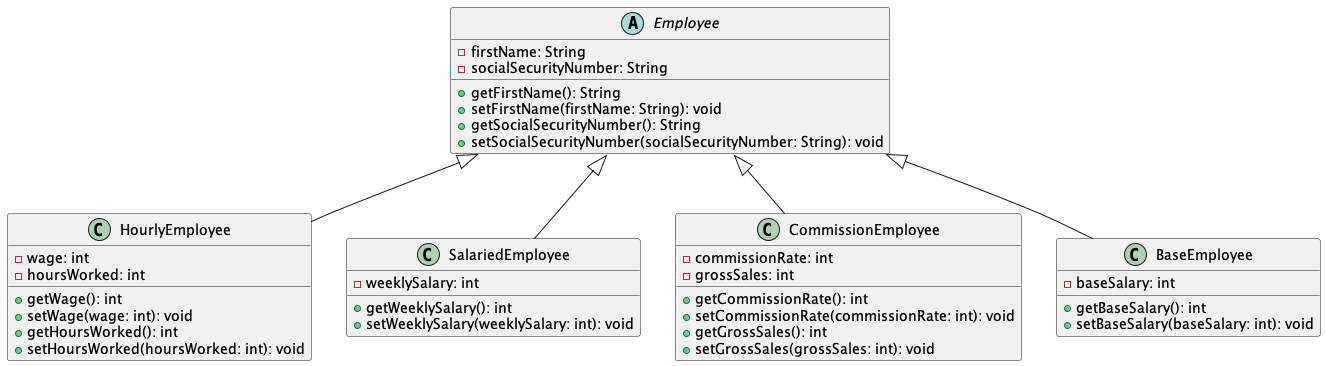

The diagram above was rendered by PlantUML. Its source (embedded in the PNG):
@startuml EmployeeClass

abstract class Employee {
 - firstName: String
 - socialSecurityNumber: String

 + getFirstName(): String
 + setFirstName(firstName: String): void
 + getSocialSecurityNumber(): String
 + setSocialSecurityNumber(socialSecurityNumber: String): void
}

class HourlyEmployee {
    - wage: int
    - hoursWorked: int

    + getWage(): int
    + setWage(wage: int): void
    + getHoursWorked(): int
    + setHoursWorked(hoursWorked: int): void
}

class SalariedEmployee {
    - weeklySalary: int

    + getWeeklySalary(): int
    + setWeeklySalary(weeklySalary: int): void
}

class CommissionEmployee {
    - commissionRate: int
    - grossSales: int

    + getCommissionRate(): int
    + setCommissionRate(commissionRate: int): void
    + getGrossSales(): int
    + setGrossSales(grossSales: int): void
}

class BaseEmployee {
    - baseSalary: int

    + getBaseSalary(): int
    + setBaseSalary(baseSalary: int): void
}

Employee <|-- HourlyEmployee
Employee <|-- SalariedEmployee
Employee <|-- CommissionEmployee
Employee <|-- BaseEmployee

@enduml